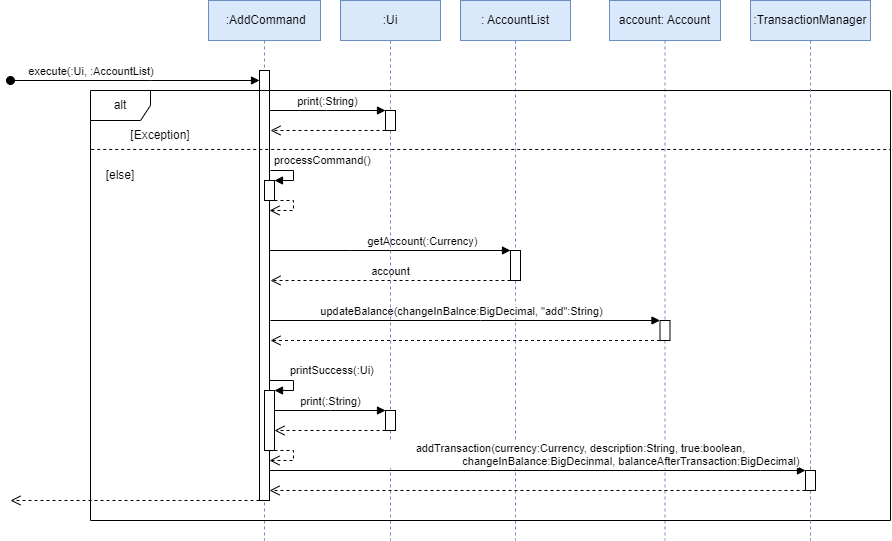

The diagram above was exported from draw.io. Its source (the exported page's mxGraphModel, read from the mxfile embedded in the PNG):
<mxGraphModel dx="1063" dy="542" grid="1" gridSize="10" guides="1" tooltips="1" connect="1" arrows="1" fold="1" page="0" pageScale="1" pageWidth="850" pageHeight="1100" background="#FFFFFF" math="0" shadow="0">
  <root>
    <mxCell id="0" />
    <mxCell id="1" parent="0" />
    <mxCell id="cWejEI39qg-8yP3Bkxt4-16" value="&amp;nbsp;:AddCommand" style="shape=umlLifeline;perimeter=lifelinePerimeter;whiteSpace=wrap;html=1;container=1;dropTarget=0;collapsible=0;recursiveResize=0;outlineConnect=0;portConstraint=eastwest;newEdgeStyle={&quot;edgeStyle&quot;:&quot;elbowEdgeStyle&quot;,&quot;elbow&quot;:&quot;vertical&quot;,&quot;curved&quot;:0,&quot;rounded&quot;:0};fillColor=#dae8fc;strokeColor=#6c8ebf;" parent="1" vertex="1">
      <mxGeometry x="378" y="160" width="112" height="540" as="geometry" />
    </mxCell>
    <mxCell id="cWejEI39qg-8yP3Bkxt4-24" value="" style="html=1;points=[];perimeter=orthogonalPerimeter;outlineConnect=0;targetShapes=umlLifeline;portConstraint=eastwest;newEdgeStyle={&quot;edgeStyle&quot;:&quot;elbowEdgeStyle&quot;,&quot;elbow&quot;:&quot;vertical&quot;,&quot;curved&quot;:0,&quot;rounded&quot;:0};" parent="cWejEI39qg-8yP3Bkxt4-16" vertex="1">
      <mxGeometry x="51" y="70" width="10" height="430" as="geometry" />
    </mxCell>
    <mxCell id="cWejEI39qg-8yP3Bkxt4-27" value="" style="html=1;points=[];perimeter=orthogonalPerimeter;outlineConnect=0;targetShapes=umlLifeline;portConstraint=eastwest;newEdgeStyle={&quot;edgeStyle&quot;:&quot;elbowEdgeStyle&quot;,&quot;elbow&quot;:&quot;vertical&quot;,&quot;curved&quot;:0,&quot;rounded&quot;:0};" parent="cWejEI39qg-8yP3Bkxt4-16" vertex="1">
      <mxGeometry x="56" y="180" width="10" height="20" as="geometry" />
    </mxCell>
    <mxCell id="cWejEI39qg-8yP3Bkxt4-28" value="processCommand()" style="html=1;align=left;spacingLeft=2;endArrow=block;rounded=0;edgeStyle=orthogonalEdgeStyle;curved=0;rounded=0;" parent="cWejEI39qg-8yP3Bkxt4-16" target="cWejEI39qg-8yP3Bkxt4-27" edge="1">
      <mxGeometry x="-1" y="10" relative="1" as="geometry">
        <mxPoint x="62" y="170" as="sourcePoint" />
        <Array as="points">
          <mxPoint x="85" y="170" />
          <mxPoint x="85" y="180" />
        </Array>
        <mxPoint as="offset" />
      </mxGeometry>
    </mxCell>
    <mxCell id="cWejEI39qg-8yP3Bkxt4-30" value="" style="html=1;verticalAlign=bottom;endArrow=open;dashed=1;endSize=8;edgeStyle=orthogonalEdgeStyle;elbow=vertical;rounded=0;" parent="cWejEI39qg-8yP3Bkxt4-16" source="cWejEI39qg-8yP3Bkxt4-27" edge="1">
      <mxGeometry relative="1" as="geometry">
        <mxPoint x="115" y="250" as="sourcePoint" />
        <mxPoint x="61" y="210" as="targetPoint" />
        <Array as="points">
          <mxPoint x="85" y="200" />
          <mxPoint x="85" y="210" />
        </Array>
      </mxGeometry>
    </mxCell>
    <mxCell id="cWejEI39qg-8yP3Bkxt4-45" value="" style="html=1;points=[];perimeter=orthogonalPerimeter;outlineConnect=0;targetShapes=umlLifeline;portConstraint=eastwest;newEdgeStyle={&quot;edgeStyle&quot;:&quot;elbowEdgeStyle&quot;,&quot;elbow&quot;:&quot;vertical&quot;,&quot;curved&quot;:0,&quot;rounded&quot;:0};" parent="cWejEI39qg-8yP3Bkxt4-16" vertex="1">
      <mxGeometry x="56" y="390" width="10" height="60" as="geometry" />
    </mxCell>
    <mxCell id="cWejEI39qg-8yP3Bkxt4-46" value="printSuccess(:Ui)" style="html=1;align=left;spacingLeft=2;endArrow=block;rounded=0;edgeStyle=orthogonalEdgeStyle;curved=0;rounded=0;" parent="cWejEI39qg-8yP3Bkxt4-16" target="cWejEI39qg-8yP3Bkxt4-45" edge="1">
      <mxGeometry x="-0.1429" y="10" relative="1" as="geometry">
        <mxPoint x="61" y="390" as="sourcePoint" />
        <Array as="points">
          <mxPoint x="61" y="380" />
          <mxPoint x="85" y="380" />
          <mxPoint x="85" y="390" />
        </Array>
        <mxPoint as="offset" />
      </mxGeometry>
    </mxCell>
    <mxCell id="cWejEI39qg-8yP3Bkxt4-47" value="" style="html=1;verticalAlign=bottom;endArrow=open;dashed=1;endSize=8;edgeStyle=orthogonalEdgeStyle;elbow=vertical;rounded=0;" parent="cWejEI39qg-8yP3Bkxt4-16" source="cWejEI39qg-8yP3Bkxt4-45" edge="1">
      <mxGeometry relative="1" as="geometry">
        <mxPoint x="115" y="430" as="sourcePoint" />
        <mxPoint x="61" y="460" as="targetPoint" />
        <Array as="points">
          <mxPoint x="85" y="450" />
          <mxPoint x="85" y="460" />
        </Array>
      </mxGeometry>
    </mxCell>
    <mxCell id="cWejEI39qg-8yP3Bkxt4-26" value="" style="html=1;verticalAlign=bottom;endArrow=open;dashed=1;endSize=8;edgeStyle=elbowEdgeStyle;elbow=vertical;curved=0;rounded=0;" parent="1" source="cWejEI39qg-8yP3Bkxt4-24" edge="1">
      <mxGeometry relative="1" as="geometry">
        <mxPoint x="180" y="660" as="targetPoint" />
        <mxPoint x="423" y="650" as="sourcePoint" />
        <Array as="points">
          <mxPoint x="350" y="660" />
          <mxPoint x="380" y="650" />
          <mxPoint x="370" y="620" />
          <mxPoint x="360" y="630" />
          <mxPoint x="240" y="540" />
        </Array>
      </mxGeometry>
    </mxCell>
    <mxCell id="cWejEI39qg-8yP3Bkxt4-31" value=": AccountList" style="shape=umlLifeline;perimeter=lifelinePerimeter;whiteSpace=wrap;html=1;container=1;dropTarget=0;collapsible=0;recursiveResize=0;outlineConnect=0;portConstraint=eastwest;newEdgeStyle={&quot;edgeStyle&quot;:&quot;elbowEdgeStyle&quot;,&quot;elbow&quot;:&quot;vertical&quot;,&quot;curved&quot;:0,&quot;rounded&quot;:0};fillColor=#dae8fc;strokeColor=#6c8ebf;" parent="1" vertex="1">
      <mxGeometry x="630" y="160" width="110" height="540" as="geometry" />
    </mxCell>
    <mxCell id="cWejEI39qg-8yP3Bkxt4-32" value="" style="html=1;points=[];perimeter=orthogonalPerimeter;outlineConnect=0;targetShapes=umlLifeline;portConstraint=eastwest;newEdgeStyle={&quot;edgeStyle&quot;:&quot;elbowEdgeStyle&quot;,&quot;elbow&quot;:&quot;vertical&quot;,&quot;curved&quot;:0,&quot;rounded&quot;:0};" parent="cWejEI39qg-8yP3Bkxt4-31" vertex="1">
      <mxGeometry x="50" y="250" width="10" height="30" as="geometry" />
    </mxCell>
    <mxCell id="cWejEI39qg-8yP3Bkxt4-33" value="getAccount(:Currency)" style="html=1;verticalAlign=bottom;endArrow=block;edgeStyle=elbowEdgeStyle;elbow=vertical;curved=0;rounded=0;" parent="1" source="cWejEI39qg-8yP3Bkxt4-24" target="cWejEI39qg-8yP3Bkxt4-32" edge="1">
      <mxGeometry x="0.2713" relative="1" as="geometry">
        <mxPoint x="440" y="410" as="sourcePoint" />
        <Array as="points">
          <mxPoint x="520" y="410" />
        </Array>
        <mxPoint as="offset" />
      </mxGeometry>
    </mxCell>
    <mxCell id="cWejEI39qg-8yP3Bkxt4-34" value="account" style="html=1;verticalAlign=bottom;endArrow=open;dashed=1;endSize=8;edgeStyle=elbowEdgeStyle;elbow=vertical;curved=0;rounded=0;" parent="1" source="cWejEI39qg-8yP3Bkxt4-32" edge="1">
      <mxGeometry relative="1" as="geometry">
        <mxPoint x="440" y="440" as="targetPoint" />
        <Array as="points">
          <mxPoint x="510" y="440" />
          <mxPoint x="510" y="440" />
          <mxPoint x="540" y="450" />
        </Array>
      </mxGeometry>
    </mxCell>
    <mxCell id="cWejEI39qg-8yP3Bkxt4-36" value="account: Account" style="shape=umlLifeline;perimeter=lifelinePerimeter;whiteSpace=wrap;html=1;container=1;dropTarget=0;collapsible=0;recursiveResize=0;outlineConnect=0;portConstraint=eastwest;newEdgeStyle={&quot;edgeStyle&quot;:&quot;elbowEdgeStyle&quot;,&quot;elbow&quot;:&quot;vertical&quot;,&quot;curved&quot;:0,&quot;rounded&quot;:0};fillColor=#dae8fc;strokeColor=#6c8ebf;" parent="1" vertex="1">
      <mxGeometry x="779" y="160" width="111" height="540" as="geometry" />
    </mxCell>
    <mxCell id="cWejEI39qg-8yP3Bkxt4-37" value="" style="html=1;points=[];perimeter=orthogonalPerimeter;outlineConnect=0;targetShapes=umlLifeline;portConstraint=eastwest;newEdgeStyle={&quot;edgeStyle&quot;:&quot;elbowEdgeStyle&quot;,&quot;elbow&quot;:&quot;vertical&quot;,&quot;curved&quot;:0,&quot;rounded&quot;:0};" parent="cWejEI39qg-8yP3Bkxt4-36" vertex="1">
      <mxGeometry x="50.5" y="320" width="10" height="20" as="geometry" />
    </mxCell>
    <mxCell id="cWejEI39qg-8yP3Bkxt4-38" value="updateBalance(changeInBalnce:BigDecimal, &quot;add&quot;:String)" style="html=1;verticalAlign=bottom;endArrow=block;edgeStyle=elbowEdgeStyle;elbow=vertical;curved=0;rounded=0;" parent="1" target="cWejEI39qg-8yP3Bkxt4-37" edge="1">
      <mxGeometry x="-0.0191" relative="1" as="geometry">
        <mxPoint x="440" y="480" as="sourcePoint" />
        <mxPoint x="590" y="470" as="targetPoint" />
        <Array as="points">
          <mxPoint x="650" y="480" />
          <mxPoint x="670" y="500" />
          <mxPoint x="590" y="470" />
          <mxPoint x="670" y="518" />
          <mxPoint x="670" y="498" />
          <mxPoint x="620" y="488" />
          <mxPoint x="570" y="518" />
        </Array>
        <mxPoint as="offset" />
      </mxGeometry>
    </mxCell>
    <mxCell id="cWejEI39qg-8yP3Bkxt4-39" value="" style="html=1;verticalAlign=bottom;endArrow=open;dashed=1;endSize=8;edgeStyle=elbowEdgeStyle;elbow=vertical;curved=0;rounded=0;" parent="1" source="cWejEI39qg-8yP3Bkxt4-37" edge="1">
      <mxGeometry x="0.0048" relative="1" as="geometry">
        <mxPoint x="440" y="500" as="targetPoint" />
        <Array as="points">
          <mxPoint x="680" y="500" />
          <mxPoint x="520" y="520" />
          <mxPoint x="540" y="500" />
        </Array>
        <mxPoint as="offset" />
      </mxGeometry>
    </mxCell>
    <mxCell id="cWejEI39qg-8yP3Bkxt4-48" value=":Ui" style="shape=umlLifeline;perimeter=lifelinePerimeter;whiteSpace=wrap;html=1;container=1;dropTarget=0;collapsible=0;recursiveResize=0;outlineConnect=0;portConstraint=eastwest;newEdgeStyle={&quot;edgeStyle&quot;:&quot;elbowEdgeStyle&quot;,&quot;elbow&quot;:&quot;vertical&quot;,&quot;curved&quot;:0,&quot;rounded&quot;:0};fillColor=#dae8fc;strokeColor=#6c8ebf;" parent="1" vertex="1">
      <mxGeometry x="510" y="160" width="100" height="540" as="geometry" />
    </mxCell>
    <mxCell id="cWejEI39qg-8yP3Bkxt4-49" value="" style="html=1;points=[];perimeter=orthogonalPerimeter;outlineConnect=0;targetShapes=umlLifeline;portConstraint=eastwest;newEdgeStyle={&quot;edgeStyle&quot;:&quot;elbowEdgeStyle&quot;,&quot;elbow&quot;:&quot;vertical&quot;,&quot;curved&quot;:0,&quot;rounded&quot;:0};" parent="cWejEI39qg-8yP3Bkxt4-48" vertex="1">
      <mxGeometry x="45" y="410" width="10" height="20" as="geometry" />
    </mxCell>
    <mxCell id="cWejEI39qg-8yP3Bkxt4-50" value="print(:String)" style="html=1;verticalAlign=bottom;endArrow=block;edgeStyle=elbowEdgeStyle;elbow=vertical;curved=0;rounded=0;" parent="1" source="cWejEI39qg-8yP3Bkxt4-45" target="cWejEI39qg-8yP3Bkxt4-49" edge="1">
      <mxGeometry relative="1" as="geometry">
        <mxPoint x="720" y="580" as="sourcePoint" />
        <Array as="points">
          <mxPoint x="500" y="570" />
          <mxPoint x="610" y="590" />
          <mxPoint x="750" y="570" />
        </Array>
      </mxGeometry>
    </mxCell>
    <mxCell id="cWejEI39qg-8yP3Bkxt4-51" value="" style="html=1;verticalAlign=bottom;endArrow=open;dashed=1;endSize=8;edgeStyle=elbowEdgeStyle;elbow=vertical;curved=0;rounded=0;" parent="1" source="cWejEI39qg-8yP3Bkxt4-49" target="cWejEI39qg-8yP3Bkxt4-45" edge="1">
      <mxGeometry relative="1" as="geometry">
        <mxPoint x="795" y="645" as="targetPoint" />
        <Array as="points">
          <mxPoint x="520" y="590" />
          <mxPoint x="780" y="610" />
          <mxPoint x="720" y="650" />
        </Array>
      </mxGeometry>
    </mxCell>
    <mxCell id="cWejEI39qg-8yP3Bkxt4-55" value="execute(:Ui, :AccountList)&amp;nbsp;" style="html=1;verticalAlign=bottom;startArrow=oval;startFill=1;endArrow=block;startSize=8;edgeStyle=elbowEdgeStyle;elbow=vertical;curved=0;rounded=0;" parent="1" target="cWejEI39qg-8yP3Bkxt4-24" edge="1">
      <mxGeometry x="-0.3416" width="60" relative="1" as="geometry">
        <mxPoint x="180" y="240" as="sourcePoint" />
        <mxPoint x="420" y="240" as="targetPoint" />
        <Array as="points">
          <mxPoint x="320" y="240" />
        </Array>
        <mxPoint as="offset" />
      </mxGeometry>
    </mxCell>
    <mxCell id="cWejEI39qg-8yP3Bkxt4-56" value="alt" style="shape=umlFrame;whiteSpace=wrap;html=1;pointerEvents=0;" parent="1" vertex="1">
      <mxGeometry x="260" y="250" width="800" height="430" as="geometry" />
    </mxCell>
    <mxCell id="cWejEI39qg-8yP3Bkxt4-57" value="" style="endArrow=none;dashed=1;html=1;strokeWidth=1;rounded=0;exitX=0.001;exitY=0.155;exitDx=0;exitDy=0;exitPerimeter=0;" parent="1" edge="1">
      <mxGeometry width="50" height="50" relative="1" as="geometry">
        <mxPoint x="260.72" y="308.95500000000004" as="sourcePoint" />
        <mxPoint x="1060" y="309" as="targetPoint" />
      </mxGeometry>
    </mxCell>
    <mxCell id="cWejEI39qg-8yP3Bkxt4-61" value="" style="html=1;points=[];perimeter=orthogonalPerimeter;outlineConnect=0;targetShapes=umlLifeline;portConstraint=eastwest;newEdgeStyle={&quot;edgeStyle&quot;:&quot;elbowEdgeStyle&quot;,&quot;elbow&quot;:&quot;vertical&quot;,&quot;curved&quot;:0,&quot;rounded&quot;:0};" parent="1" vertex="1">
      <mxGeometry x="555" y="270" width="10" height="20" as="geometry" />
    </mxCell>
    <mxCell id="cWejEI39qg-8yP3Bkxt4-62" value="print(:String)" style="html=1;verticalAlign=bottom;endArrow=block;edgeStyle=elbowEdgeStyle;elbow=vertical;curved=0;rounded=0;" parent="1" source="cWejEI39qg-8yP3Bkxt4-24" target="cWejEI39qg-8yP3Bkxt4-61" edge="1">
      <mxGeometry relative="1" as="geometry">
        <mxPoint x="434" y="270" as="sourcePoint" />
        <Array as="points">
          <mxPoint x="496" y="270" />
          <mxPoint x="606" y="290" />
          <mxPoint x="746" y="270" />
        </Array>
      </mxGeometry>
    </mxCell>
    <mxCell id="cWejEI39qg-8yP3Bkxt4-63" value="" style="html=1;verticalAlign=bottom;endArrow=open;dashed=1;endSize=8;edgeStyle=elbowEdgeStyle;elbow=vertical;curved=0;rounded=0;" parent="1" source="cWejEI39qg-8yP3Bkxt4-61" edge="1">
      <mxGeometry relative="1" as="geometry">
        <mxPoint x="440" y="290" as="targetPoint" />
        <Array as="points">
          <mxPoint x="516" y="290" />
          <mxPoint x="776" y="310" />
          <mxPoint x="716" y="350" />
        </Array>
      </mxGeometry>
    </mxCell>
    <mxCell id="cWejEI39qg-8yP3Bkxt4-64" value="[Exception]" style="text;html=1;strokeColor=none;fillColor=none;align=center;verticalAlign=middle;whiteSpace=wrap;rounded=0;" parent="1" vertex="1">
      <mxGeometry x="300" y="280" width="60" height="30" as="geometry" />
    </mxCell>
    <mxCell id="cWejEI39qg-8yP3Bkxt4-66" value="[else]" style="text;html=1;strokeColor=none;fillColor=none;align=center;verticalAlign=middle;whiteSpace=wrap;rounded=0;" parent="1" vertex="1">
      <mxGeometry x="260" y="320" width="60" height="30" as="geometry" />
    </mxCell>
    <mxCell id="ED-OtoVw4ywOuW7pGhMp-1" value=":TransactionManager" style="shape=umlLifeline;perimeter=lifelinePerimeter;whiteSpace=wrap;html=1;container=1;dropTarget=0;collapsible=0;recursiveResize=0;outlineConnect=0;portConstraint=eastwest;newEdgeStyle={&quot;edgeStyle&quot;:&quot;elbowEdgeStyle&quot;,&quot;elbow&quot;:&quot;vertical&quot;,&quot;curved&quot;:0,&quot;rounded&quot;:0};fillColor=#dae8fc;strokeColor=#6c8ebf;" parent="1" vertex="1">
      <mxGeometry x="920" y="160" width="120" height="540" as="geometry" />
    </mxCell>
    <mxCell id="ED-OtoVw4ywOuW7pGhMp-3" value="" style="html=1;points=[];perimeter=orthogonalPerimeter;outlineConnect=0;targetShapes=umlLifeline;portConstraint=eastwest;newEdgeStyle={&quot;edgeStyle&quot;:&quot;elbowEdgeStyle&quot;,&quot;elbow&quot;:&quot;vertical&quot;,&quot;curved&quot;:0,&quot;rounded&quot;:0};" parent="ED-OtoVw4ywOuW7pGhMp-1" vertex="1">
      <mxGeometry x="55" y="470" width="10" height="20" as="geometry" />
    </mxCell>
    <mxCell id="ED-OtoVw4ywOuW7pGhMp-4" value="addTransaction(currency:Currency, description:String, true:boolean,&lt;br style=&quot;border-color: var(--border-color);&quot;&gt;&amp;nbsp; &amp;nbsp; &amp;nbsp; &amp;nbsp; &amp;nbsp; &amp;nbsp; &amp;nbsp; &amp;nbsp; &amp;nbsp; &amp;nbsp; &amp;nbsp; &amp;nbsp; &amp;nbsp; &amp;nbsp; &amp;nbsp; &amp;nbsp; &amp;nbsp;changeInBalance:BigDecinmal, balanceAfterTransaction:BigDecimal)" style="html=1;verticalAlign=bottom;endArrow=block;edgeStyle=elbowEdgeStyle;elbow=vertical;curved=0;rounded=0;" parent="1" source="cWejEI39qg-8yP3Bkxt4-24" target="ED-OtoVw4ywOuW7pGhMp-3" edge="1">
      <mxGeometry x="0.1604" relative="1" as="geometry">
        <mxPoint x="910" y="590" as="sourcePoint" />
        <Array as="points">
          <mxPoint x="930" y="630" />
        </Array>
        <mxPoint as="offset" />
      </mxGeometry>
    </mxCell>
    <mxCell id="ED-OtoVw4ywOuW7pGhMp-5" value="" style="html=1;verticalAlign=bottom;endArrow=open;dashed=1;endSize=8;edgeStyle=elbowEdgeStyle;elbow=vertical;curved=0;rounded=0;" parent="1" source="ED-OtoVw4ywOuW7pGhMp-3" target="cWejEI39qg-8yP3Bkxt4-24" edge="1">
      <mxGeometry x="0.0012" relative="1" as="geometry">
        <mxPoint x="910" y="665" as="targetPoint" />
        <Array as="points">
          <mxPoint x="950" y="650" />
        </Array>
        <mxPoint as="offset" />
      </mxGeometry>
    </mxCell>
  </root>
</mxGraphModel>